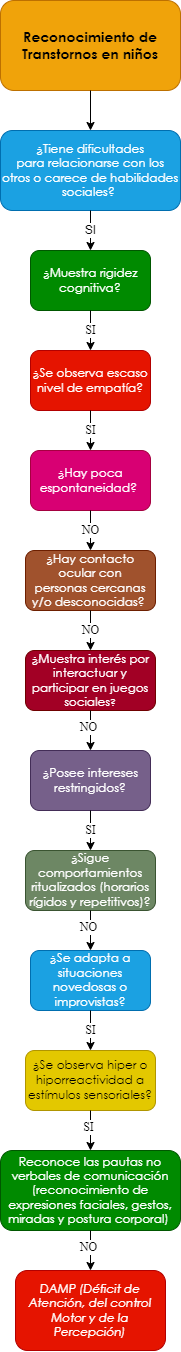

The diagram above was exported from draw.io. Its source (the exported page's mxGraphModel, read from the mxfile embedded in the PNG):
<mxGraphModel dx="661" dy="761" grid="1" gridSize="10" guides="1" tooltips="1" connect="1" arrows="1" fold="1" page="1" pageScale="1" pageWidth="10000" pageHeight="10000" math="0" shadow="0">
  <root>
    <mxCell id="0" />
    <mxCell id="1" parent="0" />
    <mxCell id="eSyxj0o0_MKRUbqtamEU-1" value="&lt;span style=&quot;font-family: &amp;quot;Century Gothic&amp;quot;, sans-serif;&quot;&gt;&lt;font style=&quot;font-size: 14px;&quot;&gt;&lt;b style=&quot;&quot;&gt;Reconocimiento de Transtornos en niños&lt;/b&gt;&lt;/font&gt;&lt;/span&gt;" style="rounded=1;whiteSpace=wrap;html=1;fillColor=#f0a30a;strokeColor=#BD7000;fontColor=#000000;gradientColor=none;glass=0;sketch=0;shadow=0;" parent="1" vertex="1">
      <mxGeometry x="2850" y="40" width="180" height="90" as="geometry" />
    </mxCell>
    <mxCell id="eSyxj0o0_MKRUbqtamEU-2" value="" style="endArrow=classic;html=1;exitX=0.5;exitY=1;exitDx=0;exitDy=0;entryX=0.5;entryY=0;entryDx=0;entryDy=0;" parent="1" source="eSyxj0o0_MKRUbqtamEU-1" target="eSyxj0o0_MKRUbqtamEU-4" edge="1">
      <mxGeometry width="50" height="50" relative="1" as="geometry">
        <mxPoint x="2880" y="270" as="sourcePoint" />
        <mxPoint x="2860" y="220" as="targetPoint" />
      </mxGeometry>
    </mxCell>
    <mxCell id="eSyxj0o0_MKRUbqtamEU-4" value="&lt;div style=&quot;&quot;&gt;&lt;div style=&quot;&quot;&gt;&lt;p style=&quot;&quot; class=&quot;MsoNormal&quot;&gt;&lt;span style=&quot;line-height: 107%; font-family: &amp;quot;Century Gothic&amp;quot;, sans-serif;&quot;&gt;¿Tiene dificultades&lt;br/&gt;para relacionarse con los otros o carece de habilidades sociales?&amp;nbsp;&lt;/span&gt;&lt;/p&gt;&lt;/div&gt;&lt;/div&gt;" style="rounded=1;whiteSpace=wrap;html=1;shadow=0;glass=0;sketch=0;align=center;fillColor=#1ba1e2;fontColor=#ffffff;strokeColor=#006EAF;" parent="1" vertex="1">
      <mxGeometry x="2850" y="170" width="180" height="80" as="geometry" />
    </mxCell>
    <mxCell id="eSyxj0o0_MKRUbqtamEU-10" value="SI" style="endArrow=classic;html=1;fontFamily=Helvetica;fontSize=12;fontColor=#000000;exitX=0.5;exitY=1;exitDx=0;exitDy=0;entryX=0.5;entryY=0;entryDx=0;entryDy=0;" parent="1" source="eSyxj0o0_MKRUbqtamEU-4" target="eSyxj0o0_MKRUbqtamEU-12" edge="1">
      <mxGeometry width="50" height="50" relative="1" as="geometry">
        <mxPoint x="2920" y="360" as="sourcePoint" />
        <mxPoint x="2860" y="350" as="targetPoint" />
      </mxGeometry>
    </mxCell>
    <mxCell id="eSyxj0o0_MKRUbqtamEU-12" value="&lt;p class=&quot;MsoNormal&quot;&gt;&lt;span style=&quot;line-height: 107%; font-family: &amp;quot;Century Gothic&amp;quot;, sans-serif;&quot;&gt;&lt;font style=&quot;font-size: 12px;&quot;&gt;¿Muestra rigidez&lt;br/&gt;cognitiva?&lt;/font&gt;&lt;span style=&quot;font-size: 12pt;&quot;&gt;&lt;/span&gt;&lt;/span&gt;&lt;/p&gt;" style="rounded=1;whiteSpace=wrap;html=1;shadow=0;glass=0;sketch=0;fontFamily=Helvetica;fontSize=12;fontColor=#ffffff;fillColor=#008a00;strokeColor=#005700;" parent="1" vertex="1">
      <mxGeometry x="2880" y="290" width="120" height="60" as="geometry" />
    </mxCell>
    <mxCell id="eSyxj0o0_MKRUbqtamEU-13" value="&lt;p class=&quot;MsoNormal&quot;&gt;&lt;span style=&quot;line-height: 107%; font-family: &amp;quot;Century Gothic&amp;quot;, sans-serif;&quot;&gt;&lt;font style=&quot;font-size: 12px;&quot;&gt;¿Hay contacto ocular con&lt;br/&gt;personas cercanas y/o desconocidas?&lt;/font&gt;&lt;/span&gt;&lt;span style=&quot;font-size:12.0pt;line-height:107%;font-family:&lt;br/&gt;&amp;quot;Century Gothic&amp;quot;,sans-serif;mso-bidi-font-family:Arial&quot;&gt;&amp;nbsp;&lt;/span&gt;&lt;/p&gt;" style="rounded=1;whiteSpace=wrap;html=1;shadow=0;glass=0;sketch=0;fontFamily=Helvetica;fontSize=12;fontColor=#ffffff;fillColor=#a0522d;strokeColor=#6D1F00;" parent="1" vertex="1">
      <mxGeometry x="2875" y="590" width="130" height="60" as="geometry" />
    </mxCell>
    <mxCell id="eSyxj0o0_MKRUbqtamEU-15" value="SI" style="endArrow=classic;html=1;fontFamily=Times New Roman;fontSize=12;fontColor=#000000;exitX=0.5;exitY=1;exitDx=0;exitDy=0;entryX=0.5;entryY=0;entryDx=0;entryDy=0;" parent="1" source="eSyxj0o0_MKRUbqtamEU-12" target="eSyxj0o0_MKRUbqtamEU-17" edge="1">
      <mxGeometry width="50" height="50" relative="1" as="geometry">
        <mxPoint x="3010" y="450" as="sourcePoint" />
        <mxPoint x="2870" y="450" as="targetPoint" />
      </mxGeometry>
    </mxCell>
    <mxCell id="eSyxj0o0_MKRUbqtamEU-17" value="&lt;span style=&quot;line-height: 107%; font-family: &amp;quot;Century Gothic&amp;quot;, sans-serif;&quot;&gt;&lt;font style=&quot;font-size: 12px;&quot;&gt;¿Se observa escaso&lt;br/&gt;nivel de empatía?&lt;/font&gt;&lt;/span&gt;" style="rounded=1;whiteSpace=wrap;html=1;shadow=0;glass=0;sketch=0;fontFamily=Times New Roman;fontSize=12;fontColor=#ffffff;fillColor=#e51400;strokeColor=#B20000;" parent="1" vertex="1">
      <mxGeometry x="2880" y="390" width="120" height="60" as="geometry" />
    </mxCell>
    <mxCell id="eSyxj0o0_MKRUbqtamEU-20" value="SI" style="endArrow=classic;html=1;fontFamily=Times New Roman;fontSize=12;fontColor=#000000;exitX=0.5;exitY=1;exitDx=0;exitDy=0;entryX=0.5;entryY=0;entryDx=0;entryDy=0;" parent="1" source="eSyxj0o0_MKRUbqtamEU-17" target="eSyxj0o0_MKRUbqtamEU-22" edge="1">
      <mxGeometry width="50" height="50" relative="1" as="geometry">
        <mxPoint x="2940" y="450" as="sourcePoint" />
        <mxPoint x="2870" y="550" as="targetPoint" />
      </mxGeometry>
    </mxCell>
    <mxCell id="eSyxj0o0_MKRUbqtamEU-22" value="&lt;span style=&quot;line-height: 107%; font-family: &amp;quot;Century Gothic&amp;quot;, sans-serif;&quot;&gt;&lt;font style=&quot;font-size: 12px;&quot;&gt;¿Hay poca&lt;br/&gt;espontaneidad?&amp;nbsp;&lt;/font&gt;&lt;/span&gt;" style="rounded=1;whiteSpace=wrap;html=1;shadow=0;glass=0;sketch=0;fontFamily=Times New Roman;fontSize=12;fontColor=#ffffff;fillColor=#d80073;strokeColor=#A50040;" parent="1" vertex="1">
      <mxGeometry x="2880" y="490" width="120" height="60" as="geometry" />
    </mxCell>
    <mxCell id="eSyxj0o0_MKRUbqtamEU-28" value="NO" style="endArrow=classic;html=1;fontFamily=Times New Roman;fontSize=12;fontColor=#000000;exitX=0.5;exitY=1;exitDx=0;exitDy=0;entryX=0.5;entryY=0;entryDx=0;entryDy=0;" parent="1" source="eSyxj0o0_MKRUbqtamEU-22" target="eSyxj0o0_MKRUbqtamEU-13" edge="1">
      <mxGeometry width="50" height="50" relative="1" as="geometry">
        <mxPoint x="2940" y="550" as="sourcePoint" />
        <mxPoint x="2940" y="590" as="targetPoint" />
      </mxGeometry>
    </mxCell>
    <mxCell id="eSyxj0o0_MKRUbqtamEU-153" value="&lt;span style=&quot;line-height: 107%; font-family: &amp;quot;Century Gothic&amp;quot;, sans-serif;&quot;&gt;&lt;font style=&quot;font-size: 12px;&quot;&gt;¿&lt;/font&gt;&lt;/span&gt;&lt;span style=&quot;line-height: 107%; font-family: &amp;quot;Century Gothic&amp;quot;, sans-serif;&quot;&gt;Muestra interés por&lt;br/&gt;interactuar y participar en juegos sociales&lt;font size=&quot;1&quot;&gt;?&lt;/font&gt;&lt;/span&gt;" style="rounded=1;whiteSpace=wrap;html=1;shadow=0;glass=0;sketch=0;fontFamily=Times New Roman;fontSize=12;fontColor=#ffffff;fillColor=#a20025;strokeColor=#6F0000;" parent="1" vertex="1">
      <mxGeometry x="2875" y="690" width="130" height="60" as="geometry" />
    </mxCell>
    <mxCell id="eSyxj0o0_MKRUbqtamEU-155" value="NO" style="endArrow=classic;html=1;fontFamily=Times New Roman;fontSize=12;fontColor=#000000;entryX=0.5;entryY=0;entryDx=0;entryDy=0;exitX=0.5;exitY=1;exitDx=0;exitDy=0;" parent="1" source="eSyxj0o0_MKRUbqtamEU-13" target="eSyxj0o0_MKRUbqtamEU-153" edge="1">
      <mxGeometry width="50" height="50" relative="1" as="geometry">
        <mxPoint x="2975" y="670" as="sourcePoint" />
        <mxPoint x="2890" y="940" as="targetPoint" />
      </mxGeometry>
    </mxCell>
    <mxCell id="eSyxj0o0_MKRUbqtamEU-156" value="&lt;p class=&quot;MsoNormal&quot;&gt;&lt;span style=&quot;line-height: 107%; font-family: &amp;quot;Century Gothic&amp;quot;, sans-serif;&quot;&gt;&lt;font style=&quot;font-size: 12px;&quot;&gt;¿Posee intereses&lt;br&gt;restringidos?&lt;/font&gt;&lt;span style=&quot;font-size: 12pt;&quot;&gt;&lt;/span&gt;&lt;/span&gt;&lt;/p&gt;" style="rounded=1;whiteSpace=wrap;html=1;shadow=0;glass=0;sketch=0;fontFamily=Times New Roman;fontSize=12;fontColor=#ffffff;fillColor=#76608a;strokeColor=#432D57;" parent="1" vertex="1">
      <mxGeometry x="2880" y="790" width="120" height="60" as="geometry" />
    </mxCell>
    <mxCell id="eSyxj0o0_MKRUbqtamEU-158" value="" style="endArrow=classic;html=1;fontFamily=Times New Roman;fontSize=12;fontColor=#000000;exitX=0.5;exitY=1;exitDx=0;exitDy=0;entryX=0.5;entryY=0;entryDx=0;entryDy=0;" parent="1" source="eSyxj0o0_MKRUbqtamEU-153" target="eSyxj0o0_MKRUbqtamEU-156" edge="1">
      <mxGeometry width="50" height="50" relative="1" as="geometry">
        <mxPoint x="2940" y="870" as="sourcePoint" />
        <mxPoint x="2990" y="820" as="targetPoint" />
      </mxGeometry>
    </mxCell>
    <mxCell id="eSyxj0o0_MKRUbqtamEU-159" value="NO" style="edgeLabel;html=1;align=center;verticalAlign=middle;resizable=0;points=[];fontSize=12;fontFamily=Times New Roman;fontColor=#000000;" parent="eSyxj0o0_MKRUbqtamEU-158" vertex="1" connectable="0">
      <mxGeometry x="-0.2062" y="-3" relative="1" as="geometry">
        <mxPoint as="offset" />
      </mxGeometry>
    </mxCell>
    <mxCell id="eSyxj0o0_MKRUbqtamEU-160" value="&lt;p class=&quot;MsoNormal&quot;&gt;&lt;span style=&quot;line-height: 107%; font-family: &amp;quot;Century Gothic&amp;quot;, sans-serif;&quot;&gt;&lt;font style=&quot;font-size: 12px;&quot;&gt;¿Sigue&lt;/font&gt;&lt;/span&gt;&lt;span&gt; &lt;/span&gt;&lt;span style=&quot;line-height: 107%; font-family: &amp;quot;Century Gothic&amp;quot;, sans-serif;&quot;&gt;&lt;font style=&quot;font-size: 12px;&quot;&gt;comportamientos&lt;br&gt;ritualizados (horarios rígidos y repetitivos)?&lt;/font&gt;&lt;span style=&quot;font-size: 12pt;&quot;&gt;&lt;/span&gt;&lt;/span&gt;&lt;/p&gt;" style="rounded=1;whiteSpace=wrap;html=1;shadow=0;glass=0;sketch=0;fontFamily=Times New Roman;fontSize=12;fontColor=#ffffff;fillColor=#6d8764;strokeColor=#3A5431;" parent="1" vertex="1">
      <mxGeometry x="2875" y="890" width="130" height="60" as="geometry" />
    </mxCell>
    <mxCell id="eSyxj0o0_MKRUbqtamEU-162" value="SI" style="endArrow=classic;html=1;fontFamily=Times New Roman;fontSize=12;fontColor=#000000;entryX=0.5;entryY=0;entryDx=0;entryDy=0;exitX=0.5;exitY=1;exitDx=0;exitDy=0;" parent="1" source="eSyxj0o0_MKRUbqtamEU-156" target="eSyxj0o0_MKRUbqtamEU-160" edge="1">
      <mxGeometry width="50" height="50" relative="1" as="geometry">
        <mxPoint x="2975" y="940" as="sourcePoint" />
        <mxPoint x="2890" y="1210" as="targetPoint" />
      </mxGeometry>
    </mxCell>
    <mxCell id="eSyxj0o0_MKRUbqtamEU-163" value="&lt;p class=&quot;MsoNormal&quot;&gt;&lt;span style=&quot;line-height: 107%; font-family: &amp;quot;Century Gothic&amp;quot;, sans-serif;&quot;&gt;&lt;font style=&quot;font-size: 12px;&quot;&gt;&lt;span style=&quot;background-color: initial;&quot;&gt;¿Se adapta a situaciones&lt;br&gt;novedosas o improvistas&lt;/span&gt;?&lt;/font&gt;&lt;span style=&quot;font-size: 12pt;&quot;&gt;&lt;/span&gt;&lt;/span&gt;&lt;/p&gt;" style="rounded=1;whiteSpace=wrap;html=1;shadow=0;glass=0;sketch=0;fontFamily=Times New Roman;fontSize=12;fontColor=#ffffff;fillColor=#1ba1e2;strokeColor=#006EAF;" parent="1" vertex="1">
      <mxGeometry x="2880" y="990" width="120" height="60" as="geometry" />
    </mxCell>
    <mxCell id="eSyxj0o0_MKRUbqtamEU-165" value="" style="endArrow=classic;html=1;fontFamily=Times New Roman;fontSize=12;fontColor=#000000;exitX=0.5;exitY=1;exitDx=0;exitDy=0;entryX=0.5;entryY=0;entryDx=0;entryDy=0;" parent="1" source="eSyxj0o0_MKRUbqtamEU-160" target="eSyxj0o0_MKRUbqtamEU-163" edge="1">
      <mxGeometry width="50" height="50" relative="1" as="geometry">
        <mxPoint x="2880" y="1080" as="sourcePoint" />
        <mxPoint x="2985" y="1090" as="targetPoint" />
      </mxGeometry>
    </mxCell>
    <mxCell id="eSyxj0o0_MKRUbqtamEU-166" value="NO" style="edgeLabel;html=1;align=center;verticalAlign=middle;resizable=0;points=[];fontSize=12;fontFamily=Times New Roman;fontColor=#000000;" parent="eSyxj0o0_MKRUbqtamEU-165" vertex="1" connectable="0">
      <mxGeometry x="-0.2062" y="-3" relative="1" as="geometry">
        <mxPoint as="offset" />
      </mxGeometry>
    </mxCell>
    <mxCell id="eSyxj0o0_MKRUbqtamEU-167" value="&lt;p class=&quot;MsoNormal&quot;&gt;&lt;span style=&quot;line-height: 107%; font-family: &amp;quot;Century Gothic&amp;quot;, sans-serif;&quot;&gt;&lt;font style=&quot;font-size: 12px;&quot;&gt;&lt;span style=&quot;background-color: initial;&quot;&gt;¿Se observa hiper o&lt;br/&gt;hiporreactividad a estímulos sensoriales?&lt;/span&gt;&lt;/font&gt;&lt;span style=&quot;font-size: 12pt;&quot;&gt;&lt;/span&gt;&lt;/span&gt;&lt;/p&gt;" style="rounded=1;whiteSpace=wrap;html=1;shadow=0;glass=0;sketch=0;fontFamily=Times New Roman;fontSize=12;fontColor=#000000;fillColor=#e3c800;strokeColor=#B09500;" parent="1" vertex="1">
      <mxGeometry x="2875" y="1090" width="130" height="60" as="geometry" />
    </mxCell>
    <mxCell id="eSyxj0o0_MKRUbqtamEU-169" value="SI" style="endArrow=classic;html=1;fontFamily=Times New Roman;fontSize=12;fontColor=#000000;entryX=0.5;entryY=0;entryDx=0;entryDy=0;exitX=0.5;exitY=1;exitDx=0;exitDy=0;" parent="1" source="eSyxj0o0_MKRUbqtamEU-163" target="eSyxj0o0_MKRUbqtamEU-167" edge="1">
      <mxGeometry width="50" height="50" relative="1" as="geometry">
        <mxPoint x="2975" y="1210" as="sourcePoint" />
        <mxPoint x="2890" y="1480" as="targetPoint" />
      </mxGeometry>
    </mxCell>
    <mxCell id="eSyxj0o0_MKRUbqtamEU-171" value="" style="endArrow=classic;html=1;fontFamily=Times New Roman;fontSize=12;fontColor=#000000;exitX=0.5;exitY=1;exitDx=0;exitDy=0;entryX=0.5;entryY=0;entryDx=0;entryDy=0;" parent="1" source="eSyxj0o0_MKRUbqtamEU-167" target="eSyxj0o0_MKRUbqtamEU-173" edge="1">
      <mxGeometry width="50" height="50" relative="1" as="geometry">
        <mxPoint x="2880" y="1350" as="sourcePoint" />
        <mxPoint x="2975" y="1420" as="targetPoint" />
      </mxGeometry>
    </mxCell>
    <mxCell id="eSyxj0o0_MKRUbqtamEU-172" value="SI" style="edgeLabel;html=1;align=center;verticalAlign=middle;resizable=0;points=[];fontSize=12;fontFamily=Times New Roman;fontColor=#000000;" parent="eSyxj0o0_MKRUbqtamEU-171" vertex="1" connectable="0">
      <mxGeometry x="-0.2062" y="-3" relative="1" as="geometry">
        <mxPoint as="offset" />
      </mxGeometry>
    </mxCell>
    <mxCell id="eSyxj0o0_MKRUbqtamEU-173" value="&lt;p class=&quot;MsoNormal&quot;&gt;&lt;span style=&quot;line-height: 107%; font-family: &amp;quot;Century Gothic&amp;quot;, sans-serif;&quot;&gt;Reconoce las pautas no&lt;br/&gt;verbales de comunicación (reconocimiento de expresiones faciales, gestos,&lt;br/&gt;miradas y postura corporal)&amp;nbsp;&lt;/span&gt;&lt;/p&gt;" style="rounded=1;whiteSpace=wrap;html=1;shadow=0;glass=0;sketch=0;fontFamily=Times New Roman;fontSize=12;fontColor=#ffffff;fillColor=#008a00;strokeColor=#005700;" parent="1" vertex="1">
      <mxGeometry x="2850" y="1190" width="180" height="80" as="geometry" />
    </mxCell>
    <mxCell id="eSyxj0o0_MKRUbqtamEU-175" value="" style="endArrow=classic;html=1;fontFamily=Times New Roman;fontSize=12;fontColor=#000000;exitX=0.5;exitY=1;exitDx=0;exitDy=0;entryX=0.5;entryY=0;entryDx=0;entryDy=0;" parent="1" source="eSyxj0o0_MKRUbqtamEU-173" target="eSyxj0o0_MKRUbqtamEU-177" edge="1">
      <mxGeometry width="50" height="50" relative="1" as="geometry">
        <mxPoint x="2950" y="1160" as="sourcePoint" />
        <mxPoint x="2940" y="1300" as="targetPoint" />
      </mxGeometry>
    </mxCell>
    <mxCell id="eSyxj0o0_MKRUbqtamEU-176" value="NO" style="edgeLabel;html=1;align=center;verticalAlign=middle;resizable=0;points=[];fontSize=12;fontFamily=Times New Roman;fontColor=#000000;" parent="eSyxj0o0_MKRUbqtamEU-175" vertex="1" connectable="0">
      <mxGeometry x="-0.2062" y="-3" relative="1" as="geometry">
        <mxPoint as="offset" />
      </mxGeometry>
    </mxCell>
    <mxCell id="eSyxj0o0_MKRUbqtamEU-177" value="&lt;p class=&quot;MsoNormal&quot;&gt;&lt;i style=&quot;font-family: &amp;quot;Century Gothic&amp;quot;, sans-serif;&quot;&gt;DAMP (Déficit de&lt;br&gt;Atención, del control Motor y de la Percepción)&lt;/i&gt;&lt;br&gt;&lt;/p&gt;" style="rounded=1;whiteSpace=wrap;html=1;shadow=0;glass=0;sketch=0;fontFamily=Times New Roman;fontSize=12;fontColor=#ffffff;fillColor=#e51400;strokeColor=#B20000;" parent="1" vertex="1">
      <mxGeometry x="2865" y="1310" width="150" height="80" as="geometry" />
    </mxCell>
  </root>
</mxGraphModel>